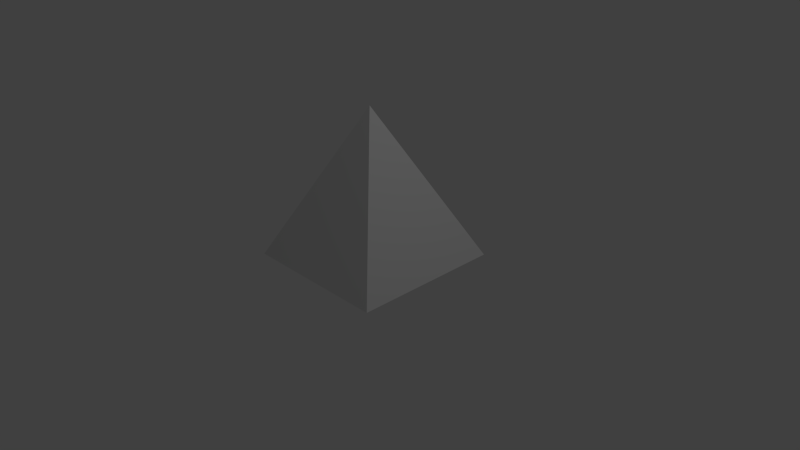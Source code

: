 # Source: pyramid.blend  (saved by Blender 2.76.0; exported with 4.5.12 LTS)
import bpy
from mathutils import Matrix  # noqa: F401  (used for matrix-valued properties, if any)

bpy.ops.wm.read_factory_settings(use_empty=True)
scene = bpy.context.scene
scene.name = 'Scene'

# ---- collections
col_collection_1 = bpy.data.collections.new('Collection 1'); scene.collection.children.link(col_collection_1)

# ---- world
world_world = bpy.data.worlds.new('World'); scene.world = world_world
world_world.color = (0.05088, 0.05088, 0.05088)
world_world.use_sun_shadow = False
world_world.sun_shadow_jitter_overblur = 0.0
world_world.cycles.sampling_method = 'MANUAL'
world_world.cycles.sample_map_resolution = 256

# ---- cameras
cam_camera = bpy.data.cameras.new('Camera')
cam_camera.clip_end = 100.0
cam_camera.lens = 35.0
cam_camera.sensor_width = 32.0
cam_camera.sensor_height = 18.0
cam_camera.ortho_scale = 7.314
cam_camera.dof.focus_distance = 0.0
cam_camera.dof.aperture_fstop = 128.0

# ---- lights
light_lamp = bpy.data.lights.new('Lamp', 'POINT')
light_lamp.transmission_factor = 0.0
light_lamp.cutoff_distance = 30.0
light_lamp.energy = 100.0
light_lamp.shadow_buffer_clip_start = 1.001
light_lamp.shadow_soft_size = 0.1
light_lamp.shadow_maximum_resolution = 0.006
light_lamp.use_absolute_resolution = True
light_lamp.cycles.use_multiple_importance_sampling = False

# ---- meshes
me_plane = bpy.data.meshes.new('Plane')
me_plane.from_pydata([(-1.1, -1.0, 0.0), (0.9001, -1.0, 0.0), (-1.1, 1.0, 0.0), (0.9001, 1.0, 0.0), (-1.1, -1.0, 0.0), (0.9001, -1.0, 0.0), (-1.1, 1.0, 0.0), (0.9001, 1.0, 0.0), (-0.09991, 0.0, 2.0), (-0.09991, 0.0, 2.0), (-0.09991, 0.0, 2.0), (-0.09991, 0.0, 2.0)], [(0, 4), (1, 5), (2, 6), (3, 7), (6, 8), (4, 9), (5, 10)], [(0, 1, 3, 2), (7, 6, 11), (5, 7, 11), (6, 4, 11), (11, 4, 5)])
me_plane.polygons.foreach_set('use_smooth', [1, 0, 0, 0, 0])
me_plane.use_remesh_preserve_volume = False
me_plane.use_remesh_preserve_attributes = False
me_plane.use_mirror_vertex_groups = False
me_plane.update()

# ---- objects
ob_plane = bpy.data.objects.new('Plane', me_plane)
ob_lamp = bpy.data.objects.new('Lamp', light_lamp)
ob_camera = bpy.data.objects.new('Camera', cam_camera)

# ---- transforms, parenting, visibility, modifiers, constraints
ob_plane.location = (0.09991, 0.0, 0.0)
ob_plane.lineart.crease_threshold = 0.0
ob_lamp.location = (4.076, 1.005, 5.904)
ob_lamp.rotation_euler = (0.6503, 0.05522, 1.866)
ob_lamp.lock_rotations_4d = False
ob_lamp.empty_display_type = 'ARROWS'
ob_lamp.color = (0.0, 0.0, 0.0, 0.0)
ob_lamp.lineart.crease_threshold = 0.0
ob_camera.location = (7.481, -6.508, 5.344)
ob_camera.rotation_euler = (1.109, 0.01082, 0.8149)
ob_camera.lock_rotations_4d = False
ob_camera.empty_display_type = 'ARROWS'
ob_camera.color = (0.0, 0.0, 0.0, 0.0)
ob_camera.display_type = 'WIRE'
ob_camera.lineart.crease_threshold = 0.0

# ---- collection membership
col_collection_1.objects.link(ob_plane)
col_collection_1.objects.link(ob_lamp)
col_collection_1.objects.link(ob_camera)

# ---- scene / render settings (as saved in the file)
scene.camera = ob_camera
scene.frame_start = 1; scene.frame_end = 250; scene.frame_set(1)
scene.render.engine = 'BLENDER_EEVEE_NEXT'
scene.render.resolution_percentage = 50
scene.render.dither_intensity = 0.0
scene.cycles.use_denoising = False
scene.cycles.samples = 10
scene.cycles.sampling_pattern = 'TABULATED_SOBOL'
scene.cycles.light_sampling_threshold = 0.0
scene.cycles.use_adaptive_sampling = False
scene.cycles.use_light_tree = False
scene.cycles.blur_glossy = 0.0
scene.cycles.pixel_filter_type = 'GAUSSIAN'
scene.cycles.sample_clamp_indirect = 0.0
scene.view_settings.view_transform = 'Standard'
bpy.context.view_layer.update()
